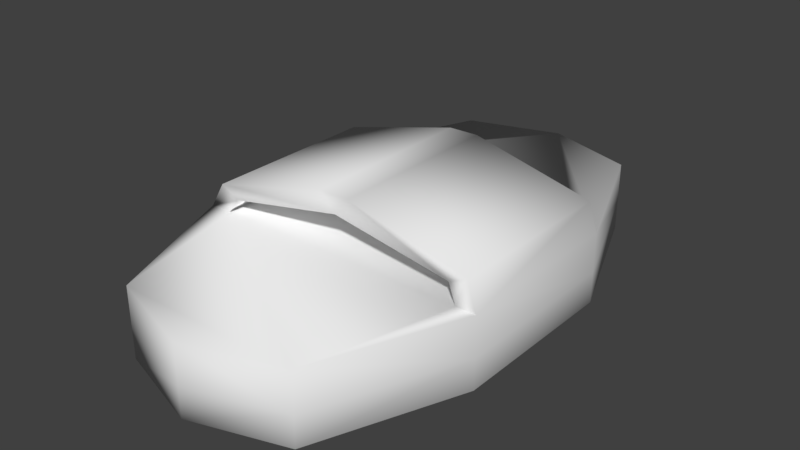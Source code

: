 # Source: curry-comb.blend  (saved by Blender 2.78.0; exported with 4.5.12 LTS)
import bpy
from mathutils import Matrix  # noqa: F401  (used for matrix-valued properties, if any)

bpy.ops.wm.read_factory_settings(use_empty=True)
scene = bpy.context.scene
scene.name = 'Scene'

# ---- collections
col_collection_1 = bpy.data.collections.new('Collection 1'); scene.collection.children.link(col_collection_1)

# ---- world
world_world = bpy.data.worlds.new('World'); scene.world = world_world
world_world.color = (0.05088, 0.05088, 0.05088)
world_world.use_sun_shadow = False
world_world.sun_shadow_jitter_overblur = 0.0
world_world.cycles.sampling_method = 'MANUAL'

# ---- meshes
me_cylinder = bpy.data.meshes.new('Cylinder')
me_cylinder.from_pydata([(0.0, 0.912, -0.03935), (0.0, 0.912, 0.1), (0.5878, 0.809, -0.03935), (0.5878, 0.809, 0.1), (0.9511, 0.309, -0.03935), (0.9511, 0.309, 0.1), (0.9511, -0.309, -0.03935), (0.9511, -0.309, 0.1), (0.5878, -0.809, -0.03935), (0.5878, -0.809, 0.1), (-8.742e-08, -0.912, -0.03935), (-8.742e-08, -0.912, 0.1), (-0.5878, -0.809, -0.03935), (-0.5878, -0.809, 0.1), (-0.9511, -0.309, -0.03935), (-0.9511, -0.309, 0.1), (-0.9511, 0.309, -0.03935), (-0.9511, 0.309, 0.1), (-0.5878, 0.809, -0.03935), (-0.5878, 0.809, 0.1), (2.943e-09, 0.8219, -0.03935), (0.5297, 0.7291, -0.03935), (0.8571, 0.2785, -0.03935), (0.8571, -0.2785, -0.03935), (0.5297, -0.7291, -0.03935), (-7.585e-08, -0.8219, -0.03935), (-0.5297, -0.7291, -0.03935), (-0.8571, -0.2785, -0.03935), (-0.8571, 0.2785, -0.03935), (-0.5297, 0.7291, -0.03935), (4.644e-09, 0.6662, -0.03935), (0.4294, 0.591, -0.03935), (0.6947, 0.2257, -0.03935), (0.6947, -0.2257, -0.03935), (0.4294, -0.591, -0.03935), (-5.922e-08, -0.6662, -0.03935), (-0.4294, -0.591, -0.03935), (-0.6947, -0.2257, -0.03935), (-0.6947, 0.2257, -0.03935), (-0.4294, 0.591, -0.03935), (6.553e-09, 0.5701, -0.03935), (0.3674, 0.5057, -0.03935), (0.5945, 0.1932, -0.03935), (0.5945, -0.1932, -0.03935), (0.3674, -0.5057, -0.03935), (-4.81e-08, -0.5701, -0.03935), (-0.3674, -0.5057, -0.03935), (-0.5945, -0.1932, -0.03935), (-0.5945, 0.1932, -0.03935), (-0.3674, 0.5057, -0.03935), (1.013e-08, 0.4277, -0.03935), (0.2757, 0.3794, -0.03935), (0.4461, 0.1449, -0.03935), (0.4461, -0.1449, -0.03935), (0.2757, -0.3794, -0.03935), (-3.088e-08, -0.4277, -0.03935), (-0.2757, -0.3794, -0.03935), (-0.4461, -0.1449, -0.03935), (-0.4461, 0.1449, -0.03935), (-0.2757, 0.3794, -0.03935), (1.499e-08, 0.303, -0.03935), (0.1953, 0.2688, -0.03935), (0.316, 0.1027, -0.03935), (0.316, -0.1027, -0.03935), (0.1953, -0.2688, -0.03935), (-1.405e-08, -0.303, -0.03935), (-0.1953, -0.2688, -0.03935), (-0.316, -0.1027, -0.03935), (-0.316, 0.1027, -0.03935), (-0.1953, 0.2688, -0.03935), (0.0, 0.912, -0.1456), (0.5878, 0.809, -0.1456), (0.9511, 0.309, -0.1456), (0.9511, -0.309, -0.1456), (0.5878, -0.809, -0.1456), (-8.742e-08, -0.912, -0.1456), (-0.5878, -0.809, -0.1456), (-0.9511, -0.309, -0.1456), (-0.9511, 0.309, -0.1456), (-0.5878, 0.809, -0.1456), (2.943e-09, 0.8219, -0.1456), (0.5297, 0.7291, -0.1456), (0.8571, 0.2785, -0.1456), (0.8571, -0.2785, -0.1456), (0.5297, -0.7291, -0.1456), (-7.585e-08, -0.8219, -0.1456), (-0.5297, -0.7291, -0.1456), (-0.8571, -0.2785, -0.1456), (-0.8571, 0.2785, -0.1456), (-0.5297, 0.7291, -0.1456), (4.644e-09, 0.6662, -0.1456), (0.4294, 0.591, -0.1456), (0.6947, 0.2257, -0.1456), (0.6947, -0.2257, -0.1456), (0.4294, -0.591, -0.1456), (-5.922e-08, -0.6662, -0.1456), (-0.4294, -0.591, -0.1456), (-0.6947, -0.2257, -0.1456), (-0.6947, 0.2257, -0.1456), (-0.4294, 0.591, -0.1456), (6.553e-09, 0.5701, -0.1456), (0.3674, 0.5057, -0.1456), (0.5945, 0.1932, -0.1456), (0.5945, -0.1932, -0.1456), (0.3674, -0.5057, -0.1456), (-4.81e-08, -0.5701, -0.1456), (-0.3674, -0.5057, -0.1456), (-0.5945, -0.1932, -0.1456), (-0.5945, 0.1932, -0.1456), (-0.3674, 0.5057, -0.1456), (1.013e-08, 0.4277, -0.1456), (0.2757, 0.3794, -0.1456), (0.4461, 0.1449, -0.1456), (0.4461, -0.1449, -0.1456), (0.2757, -0.3794, -0.1456), (-3.088e-08, -0.4277, -0.1456), (-0.2757, -0.3794, -0.1456), (-0.4461, -0.1449, -0.1456), (-0.4461, 0.1449, -0.1456), (-0.2757, 0.3794, -0.1456), (1.499e-08, 0.303, -0.1456), (0.1953, 0.2688, -0.1456), (0.316, 0.1027, -0.1456), (0.316, -0.1027, -0.1456), (0.1953, -0.2688, -0.1456), (-1.405e-08, -0.303, -0.1456), (-0.1953, -0.2688, -0.1456), (-0.316, -0.1027, -0.1456), (-0.316, 0.1027, -0.1456), (-0.1953, 0.2688, -0.1456), (0.8193, 0.309, 0.1), (0.8221, -0.309, 0.1), (-0.8099, 0.309, 0.1), (-0.8071, -0.309, 0.1), (0.8938, -0.3097, 0.2), (0.8938, 0.3083, 0.2), (-0.8457, 0.3054, 0.193), (-0.8457, -0.3126, 0.193), (-0.719, 0.3054, 0.1588), (0.777, -0.3097, 0.1699), (0.7744, 0.3083, 0.1692), (-0.7165, -0.3126, 0.1581), (-0.07222, 0.3054, 0.3013), (-0.07222, -0.3126, 0.3013), (0.02684, 0.3069, 0.2399), (0.02843, -0.3112, 0.2399), (0.1162, -0.3097, 0.3019), (0.1162, 0.3083, 0.3019)], [], [(0, 1, 3, 2), (2, 3, 5, 4), (4, 5, 7, 6), (6, 7, 9, 8), (8, 9, 11, 10), (10, 11, 13, 12), (12, 13, 15, 14), (14, 15, 17, 16), (3, 1, 19, 17, 132, 130, 5), (16, 17, 19, 18), (18, 19, 1, 0), (57, 58, 118, 117), (23, 24, 34, 33), (41, 40, 100, 101), (56, 57, 117, 116), (55, 56, 116, 115), (10, 12, 76, 75), (54, 55, 115, 114), (53, 54, 114, 113), (60, 69, 129, 120), (52, 53, 113, 112), (69, 68, 128, 129), (8, 10, 75, 74), (20, 21, 31, 30), (27, 28, 38, 37), (24, 25, 35, 34), (21, 22, 32, 31), (28, 29, 39, 38), (25, 26, 36, 35), (22, 23, 33, 32), (29, 20, 30, 39), (26, 27, 37, 36), (44, 45, 55, 54), (20, 29, 89, 80), (51, 52, 112, 111), (68, 67, 127, 128), (29, 28, 88, 89), (50, 51, 111, 110), (67, 66, 126, 127), (28, 27, 87, 88), (66, 65, 125, 126), (6, 8, 74, 73), (27, 26, 86, 87), (41, 42, 52, 51), (48, 49, 59, 58), (45, 46, 56, 55), (42, 43, 53, 52), (49, 40, 50, 59), (46, 47, 57, 56), (43, 44, 54, 53), (40, 41, 51, 50), (47, 48, 58, 57), (60, 61, 62, 63, 64, 65, 66, 67, 68, 69), (65, 64, 124, 125), (26, 25, 85, 86), (64, 63, 123, 124), (25, 24, 84, 85), (63, 62, 122, 123), (4, 6, 73, 72), (24, 23, 83, 84), (39, 30, 90, 99), (62, 61, 121, 122), (75, 76, 86, 85), (74, 75, 85, 84), (73, 74, 84, 83), (70, 71, 81, 80), (72, 73, 83, 82), (71, 72, 82, 81), (79, 70, 80, 89), (78, 79, 89, 88), (77, 78, 88, 87), (76, 77, 87, 86), (90, 91, 101, 100), (97, 98, 108, 107), (94, 95, 105, 104), (91, 92, 102, 101), (98, 99, 109, 108), (95, 96, 106, 105), (92, 93, 103, 102), (99, 90, 100, 109), (96, 97, 107, 106), (93, 94, 104, 103), (111, 112, 122, 121), (118, 119, 129, 128), (115, 116, 126, 125), (112, 113, 123, 122), (119, 110, 120, 129), (116, 117, 127, 126), (113, 114, 124, 123), (110, 111, 121, 120), (117, 118, 128, 127), (114, 115, 125, 124), (42, 41, 101, 102), (12, 14, 77, 76), (58, 59, 119, 118), (43, 42, 102, 103), (59, 50, 110, 119), (44, 43, 103, 104), (45, 44, 104, 105), (14, 16, 78, 77), (46, 45, 105, 106), (47, 46, 106, 107), (30, 31, 91, 90), (48, 47, 107, 108), (31, 32, 92, 91), (16, 18, 79, 78), (49, 48, 108, 109), (32, 33, 93, 92), (0, 2, 71, 70), (40, 49, 109, 100), (33, 34, 94, 93), (34, 35, 95, 94), (18, 0, 70, 79), (35, 36, 96, 95), (36, 37, 97, 96), (21, 20, 80, 81), (2, 4, 72, 71), (37, 38, 98, 97), (22, 21, 81, 82), (61, 60, 120, 121), (38, 39, 99, 98), (23, 22, 82, 83), (130, 131, 139, 140), (7, 131, 133, 15, 13, 11, 9), (140, 139, 145, 144), (131, 130, 132, 133), (15, 133, 141, 137), (141, 138, 144, 145), (17, 15, 137, 136), (5, 130, 140, 135), (7, 5, 135, 134), (132, 17, 136, 138), (133, 132, 138, 141), (131, 7, 134, 139), (145, 144, 142, 143), (136, 137, 143, 142), (137, 141, 145, 143), (138, 136, 142, 144), (147, 144, 145, 146), (139, 134, 146, 145), (135, 140, 144, 147), (134, 135, 147, 146), (142, 143, 146, 147), (143, 145, 146), (147, 144, 142)])
me_cylinder.polygons.foreach_set('use_smooth', [True] * 145)
me_cylinder.use_remesh_preserve_volume = False
me_cylinder.use_remesh_preserve_attributes = False
me_cylinder.use_mirror_vertex_groups = False
me_cylinder.update()

# ---- objects
ob_cylinder = bpy.data.objects.new('Cylinder', me_cylinder)

# ---- transforms, parenting, visibility, modifiers, constraints
ob_cylinder.location = (0.0, 0.0, 1.165)
ob_cylinder.scale = (0.5504, 1.0, 1.0)
ob_cylinder.lineart.crease_threshold = 0.0

# ---- collection membership
col_collection_1.objects.link(ob_cylinder)

# ---- scene / render settings (as saved in the file)
scene.frame_start = 1; scene.frame_end = 250; scene.frame_set(1)
scene.render.engine = 'BLENDER_EEVEE_NEXT'
scene.render.resolution_percentage = 50
scene.render.dither_intensity = 0.0
scene.cycles.use_denoising = False
scene.cycles.samples = 128
scene.cycles.sampling_pattern = 'TABULATED_SOBOL'
scene.cycles.light_sampling_threshold = 0.0
scene.cycles.use_adaptive_sampling = False
scene.cycles.use_light_tree = False
scene.cycles.blur_glossy = 0.0
scene.cycles.sample_clamp_indirect = 0.0
scene.view_settings.view_transform = 'Standard'
bpy.context.view_layer.update()

# ---- added for rendering (the .blend has no active camera and no usable light): camera, sun
cam_auto = bpy.data.cameras.new('AutoCamera')
cam_auto.lens = 50.0
cam_auto.sensor_width = 36.0
cam_auto.clip_end = 1000.0
ob_auto_camera = bpy.data.objects.new('AutoCamera', cam_auto)
scene.collection.objects.link(ob_auto_camera)
ob_auto_camera.location = (1.98932, -2.38718, 2.83448)
ob_auto_camera.rotation_euler = (1.09748, -7.21219e-08, 0.694738)
scene.camera = ob_auto_camera
light_auto_sun = bpy.data.lights.new('AutoSun', 'SUN')
light_auto_sun.energy = 3.0
light_auto_sun.angle = 0.0523599
ob_auto_sun = bpy.data.objects.new('AutoSun', light_auto_sun)
scene.collection.objects.link(ob_auto_sun)
ob_auto_sun.rotation_euler = (0.872665, 0.174533, 0.523599)
bpy.context.view_layer.update()
